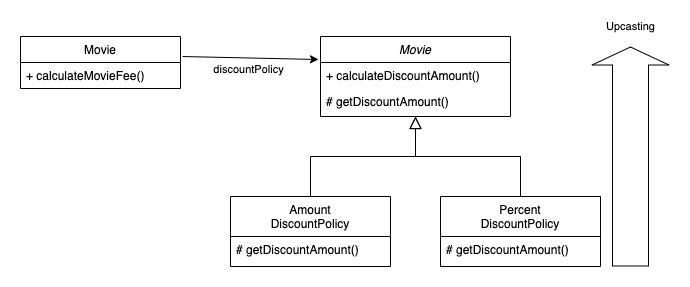

The diagram above was exported from draw.io. Its source (the exported page's mxGraphModel, read from the mxfile embedded in the PNG):
<mxGraphModel dx="1186" dy="739" grid="1" gridSize="10" guides="1" tooltips="1" connect="1" arrows="1" fold="1" page="1" pageScale="1" pageWidth="827" pageHeight="1169" math="0" shadow="0">
  <root>
    <mxCell id="WIyWlLk6GJQsqaUBKTNV-0" />
    <mxCell id="WIyWlLk6GJQsqaUBKTNV-1" parent="WIyWlLk6GJQsqaUBKTNV-0" />
    <mxCell id="zkfFHV4jXpPFQw0GAbJ--0" value="Movie" style="swimlane;fontStyle=2;align=center;verticalAlign=top;childLayout=stackLayout;horizontal=1;startSize=26;horizontalStack=0;resizeParent=1;resizeLast=0;collapsible=1;marginBottom=0;rounded=0;shadow=0;strokeWidth=1;" parent="WIyWlLk6GJQsqaUBKTNV-1" vertex="1">
      <mxGeometry x="390" y="120" width="190" height="80" as="geometry">
        <mxRectangle x="230" y="140" width="160" height="26" as="alternateBounds" />
      </mxGeometry>
    </mxCell>
    <mxCell id="zkfFHV4jXpPFQw0GAbJ--1" value="+ calculateDiscountAmount()" style="text;align=left;verticalAlign=top;spacingLeft=4;spacingRight=4;overflow=hidden;rotatable=0;points=[[0,0.5],[1,0.5]];portConstraint=eastwest;" parent="zkfFHV4jXpPFQw0GAbJ--0" vertex="1">
      <mxGeometry y="26" width="190" height="26" as="geometry" />
    </mxCell>
    <mxCell id="zkfFHV4jXpPFQw0GAbJ--2" value="# getDiscountAmount()" style="text;align=left;verticalAlign=top;spacingLeft=4;spacingRight=4;overflow=hidden;rotatable=0;points=[[0,0.5],[1,0.5]];portConstraint=eastwest;rounded=0;shadow=0;html=0;" parent="zkfFHV4jXpPFQw0GAbJ--0" vertex="1">
      <mxGeometry y="52" width="190" height="26" as="geometry" />
    </mxCell>
    <mxCell id="zkfFHV4jXpPFQw0GAbJ--6" value="Amount&#10;DiscountPolicy" style="swimlane;fontStyle=0;align=center;verticalAlign=top;childLayout=stackLayout;horizontal=1;startSize=40;horizontalStack=0;resizeParent=1;resizeLast=0;collapsible=1;marginBottom=0;rounded=0;shadow=0;strokeWidth=1;" parent="WIyWlLk6GJQsqaUBKTNV-1" vertex="1">
      <mxGeometry x="300" y="280" width="160" height="70" as="geometry">
        <mxRectangle x="130" y="380" width="160" height="26" as="alternateBounds" />
      </mxGeometry>
    </mxCell>
    <mxCell id="zkfFHV4jXpPFQw0GAbJ--7" value="# getDiscountAmount()" style="text;align=left;verticalAlign=top;spacingLeft=4;spacingRight=4;overflow=hidden;rotatable=0;points=[[0,0.5],[1,0.5]];portConstraint=eastwest;" parent="zkfFHV4jXpPFQw0GAbJ--6" vertex="1">
      <mxGeometry y="40" width="160" height="26" as="geometry" />
    </mxCell>
    <mxCell id="zkfFHV4jXpPFQw0GAbJ--12" value="" style="endArrow=block;endSize=10;endFill=0;shadow=0;strokeWidth=1;rounded=0;edgeStyle=elbowEdgeStyle;elbow=vertical;" parent="WIyWlLk6GJQsqaUBKTNV-1" source="zkfFHV4jXpPFQw0GAbJ--6" target="zkfFHV4jXpPFQw0GAbJ--0" edge="1">
      <mxGeometry width="160" relative="1" as="geometry">
        <mxPoint x="130" y="253" as="sourcePoint" />
        <mxPoint x="130" y="253" as="targetPoint" />
      </mxGeometry>
    </mxCell>
    <mxCell id="zkfFHV4jXpPFQw0GAbJ--13" value="Percent&#10;DiscountPolicy" style="swimlane;fontStyle=0;align=center;verticalAlign=top;childLayout=stackLayout;horizontal=1;startSize=40;horizontalStack=0;resizeParent=1;resizeLast=0;collapsible=1;marginBottom=0;rounded=0;shadow=0;strokeWidth=1;" parent="WIyWlLk6GJQsqaUBKTNV-1" vertex="1">
      <mxGeometry x="510" y="280" width="160" height="70" as="geometry">
        <mxRectangle x="340" y="380" width="170" height="26" as="alternateBounds" />
      </mxGeometry>
    </mxCell>
    <mxCell id="zkfFHV4jXpPFQw0GAbJ--14" value="# getDiscountAmount()" style="text;align=left;verticalAlign=top;spacingLeft=4;spacingRight=4;overflow=hidden;rotatable=0;points=[[0,0.5],[1,0.5]];portConstraint=eastwest;" parent="zkfFHV4jXpPFQw0GAbJ--13" vertex="1">
      <mxGeometry y="40" width="160" height="26" as="geometry" />
    </mxCell>
    <mxCell id="zkfFHV4jXpPFQw0GAbJ--16" value="" style="endArrow=block;endSize=10;endFill=0;shadow=0;strokeWidth=1;rounded=0;edgeStyle=elbowEdgeStyle;elbow=vertical;" parent="WIyWlLk6GJQsqaUBKTNV-1" source="zkfFHV4jXpPFQw0GAbJ--13" target="zkfFHV4jXpPFQw0GAbJ--0" edge="1">
      <mxGeometry width="160" relative="1" as="geometry">
        <mxPoint x="140" y="423" as="sourcePoint" />
        <mxPoint x="240" y="321" as="targetPoint" />
      </mxGeometry>
    </mxCell>
    <mxCell id="zkfFHV4jXpPFQw0GAbJ--17" value="Movie" style="swimlane;fontStyle=0;align=center;verticalAlign=top;childLayout=stackLayout;horizontal=1;startSize=26;horizontalStack=0;resizeParent=1;resizeLast=0;collapsible=1;marginBottom=0;rounded=0;shadow=0;strokeWidth=1;" parent="WIyWlLk6GJQsqaUBKTNV-1" vertex="1">
      <mxGeometry x="90" y="120" width="160" height="52" as="geometry">
        <mxRectangle x="550" y="140" width="160" height="26" as="alternateBounds" />
      </mxGeometry>
    </mxCell>
    <mxCell id="zkfFHV4jXpPFQw0GAbJ--18" value="+ calculateMovieFee()" style="text;align=left;verticalAlign=top;spacingLeft=4;spacingRight=4;overflow=hidden;rotatable=0;points=[[0,0.5],[1,0.5]];portConstraint=eastwest;" parent="zkfFHV4jXpPFQw0GAbJ--17" vertex="1">
      <mxGeometry y="26" width="160" height="26" as="geometry" />
    </mxCell>
    <mxCell id="DYwwn0IXQm1imV2AeQvs-0" value="discountPolicy" style="endArrow=classic;html=1;exitX=1.013;exitY=0.385;exitDx=0;exitDy=0;exitPerimeter=0;" edge="1" parent="WIyWlLk6GJQsqaUBKTNV-1" source="zkfFHV4jXpPFQw0GAbJ--17">
      <mxGeometry x="-0.0244" y="-12" width="50" height="50" relative="1" as="geometry">
        <mxPoint x="220" y="290" as="sourcePoint" />
        <mxPoint x="388" y="143" as="targetPoint" />
        <mxPoint as="offset" />
      </mxGeometry>
    </mxCell>
    <mxCell id="DYwwn0IXQm1imV2AeQvs-3" value="Upcasting" style="shape=flexArrow;endArrow=classic;html=1;width=36;endSize=5.67;endWidth=40;" edge="1" parent="WIyWlLk6GJQsqaUBKTNV-1">
      <mxGeometry x="1" y="20" width="50" height="50" relative="1" as="geometry">
        <mxPoint x="700" y="350" as="sourcePoint" />
        <mxPoint x="700" y="130" as="targetPoint" />
        <mxPoint x="20" y="-20" as="offset" />
      </mxGeometry>
    </mxCell>
  </root>
</mxGraphModel>